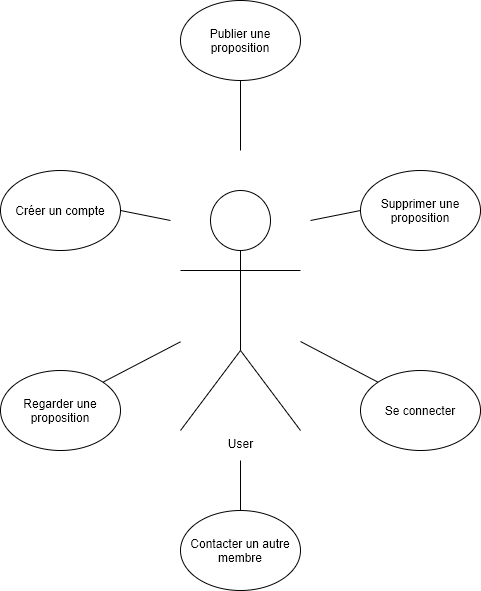

The diagram above was exported from draw.io. Its source (the exported page's mxGraphModel, read from the mxfile embedded in the PNG):
<mxGraphModel dx="766" dy="593" grid="1" gridSize="10" guides="1" tooltips="1" connect="1" arrows="1" fold="1" page="1" pageScale="1" pageWidth="827" pageHeight="1169" math="0" shadow="0">
  <root>
    <mxCell id="0" />
    <mxCell id="1" parent="0" />
    <mxCell id="6Bexa9k-v4gfkftGbb64-1" value="User" style="shape=umlActor;verticalLabelPosition=bottom;verticalAlign=top;html=1;outlineConnect=0;" parent="1" vertex="1">
      <mxGeometry x="310" y="290" width="120" height="240" as="geometry" />
    </mxCell>
    <mxCell id="6Bexa9k-v4gfkftGbb64-3" value="Se connecter" style="ellipse;whiteSpace=wrap;html=1;" parent="1" vertex="1">
      <mxGeometry x="490" y="470" width="120" height="80" as="geometry" />
    </mxCell>
    <mxCell id="6Bexa9k-v4gfkftGbb64-4" value="Créer un compte" style="ellipse;whiteSpace=wrap;html=1;" parent="1" vertex="1">
      <mxGeometry x="130" y="270" width="120" height="80" as="geometry" />
    </mxCell>
    <mxCell id="6Bexa9k-v4gfkftGbb64-5" value="Regarder une proposition" style="ellipse;whiteSpace=wrap;html=1;" parent="1" vertex="1">
      <mxGeometry x="130" y="470" width="120" height="80" as="geometry" />
    </mxCell>
    <mxCell id="6Bexa9k-v4gfkftGbb64-7" value="Publier une proposition" style="ellipse;whiteSpace=wrap;html=1;" parent="1" vertex="1">
      <mxGeometry x="310" y="100" width="120" height="80" as="geometry" />
    </mxCell>
    <mxCell id="6Bexa9k-v4gfkftGbb64-8" value="Supprimer une proposition" style="ellipse;whiteSpace=wrap;html=1;" parent="1" vertex="1">
      <mxGeometry x="490" y="270" width="120" height="80" as="geometry" />
    </mxCell>
    <mxCell id="6Bexa9k-v4gfkftGbb64-9" value="Contacter un autre membre" style="ellipse;whiteSpace=wrap;html=1;" parent="1" vertex="1">
      <mxGeometry x="310" y="610" width="120" height="80" as="geometry" />
    </mxCell>
    <mxCell id="EOhFlw-4C6W3ayGpUepl-2" value="" style="endArrow=none;html=1;entryX=1;entryY=0.5;entryDx=0;entryDy=0;" parent="1" target="6Bexa9k-v4gfkftGbb64-4" edge="1">
      <mxGeometry width="50" height="50" relative="1" as="geometry">
        <mxPoint x="300" y="320" as="sourcePoint" />
        <mxPoint x="120" y="150" as="targetPoint" />
      </mxGeometry>
    </mxCell>
    <mxCell id="EOhFlw-4C6W3ayGpUepl-3" value="" style="endArrow=none;html=1;entryX=0.5;entryY=1;entryDx=0;entryDy=0;" parent="1" target="6Bexa9k-v4gfkftGbb64-7" edge="1">
      <mxGeometry width="50" height="50" relative="1" as="geometry">
        <mxPoint x="370" y="250" as="sourcePoint" />
        <mxPoint x="240" y="210" as="targetPoint" />
      </mxGeometry>
    </mxCell>
    <mxCell id="EOhFlw-4C6W3ayGpUepl-4" value="" style="endArrow=none;html=1;entryX=0;entryY=0.5;entryDx=0;entryDy=0;" parent="1" target="6Bexa9k-v4gfkftGbb64-8" edge="1">
      <mxGeometry width="50" height="50" relative="1" as="geometry">
        <mxPoint x="440" y="320" as="sourcePoint" />
        <mxPoint x="440" y="200" as="targetPoint" />
      </mxGeometry>
    </mxCell>
    <mxCell id="EOhFlw-4C6W3ayGpUepl-5" value="" style="endArrow=none;html=1;entryX=1;entryY=0;entryDx=0;entryDy=0;" parent="1" source="6Bexa9k-v4gfkftGbb64-1" target="6Bexa9k-v4gfkftGbb64-5" edge="1">
      <mxGeometry width="50" height="50" relative="1" as="geometry">
        <mxPoint x="40" y="530" as="sourcePoint" />
        <mxPoint x="90" y="480" as="targetPoint" />
      </mxGeometry>
    </mxCell>
    <mxCell id="EOhFlw-4C6W3ayGpUepl-6" value="" style="endArrow=none;html=1;entryX=0.5;entryY=0;entryDx=0;entryDy=0;" parent="1" target="6Bexa9k-v4gfkftGbb64-9" edge="1">
      <mxGeometry width="50" height="50" relative="1" as="geometry">
        <mxPoint x="370" y="560" as="sourcePoint" />
        <mxPoint x="100" y="130" as="targetPoint" />
      </mxGeometry>
    </mxCell>
    <mxCell id="EOhFlw-4C6W3ayGpUepl-7" value="" style="endArrow=none;html=1;entryX=0;entryY=0;entryDx=0;entryDy=0;" parent="1" target="6Bexa9k-v4gfkftGbb64-3" edge="1">
      <mxGeometry width="50" height="50" relative="1" as="geometry">
        <mxPoint x="430" y="441" as="sourcePoint" />
        <mxPoint x="140" y="180" as="targetPoint" />
      </mxGeometry>
    </mxCell>
  </root>
</mxGraphModel>